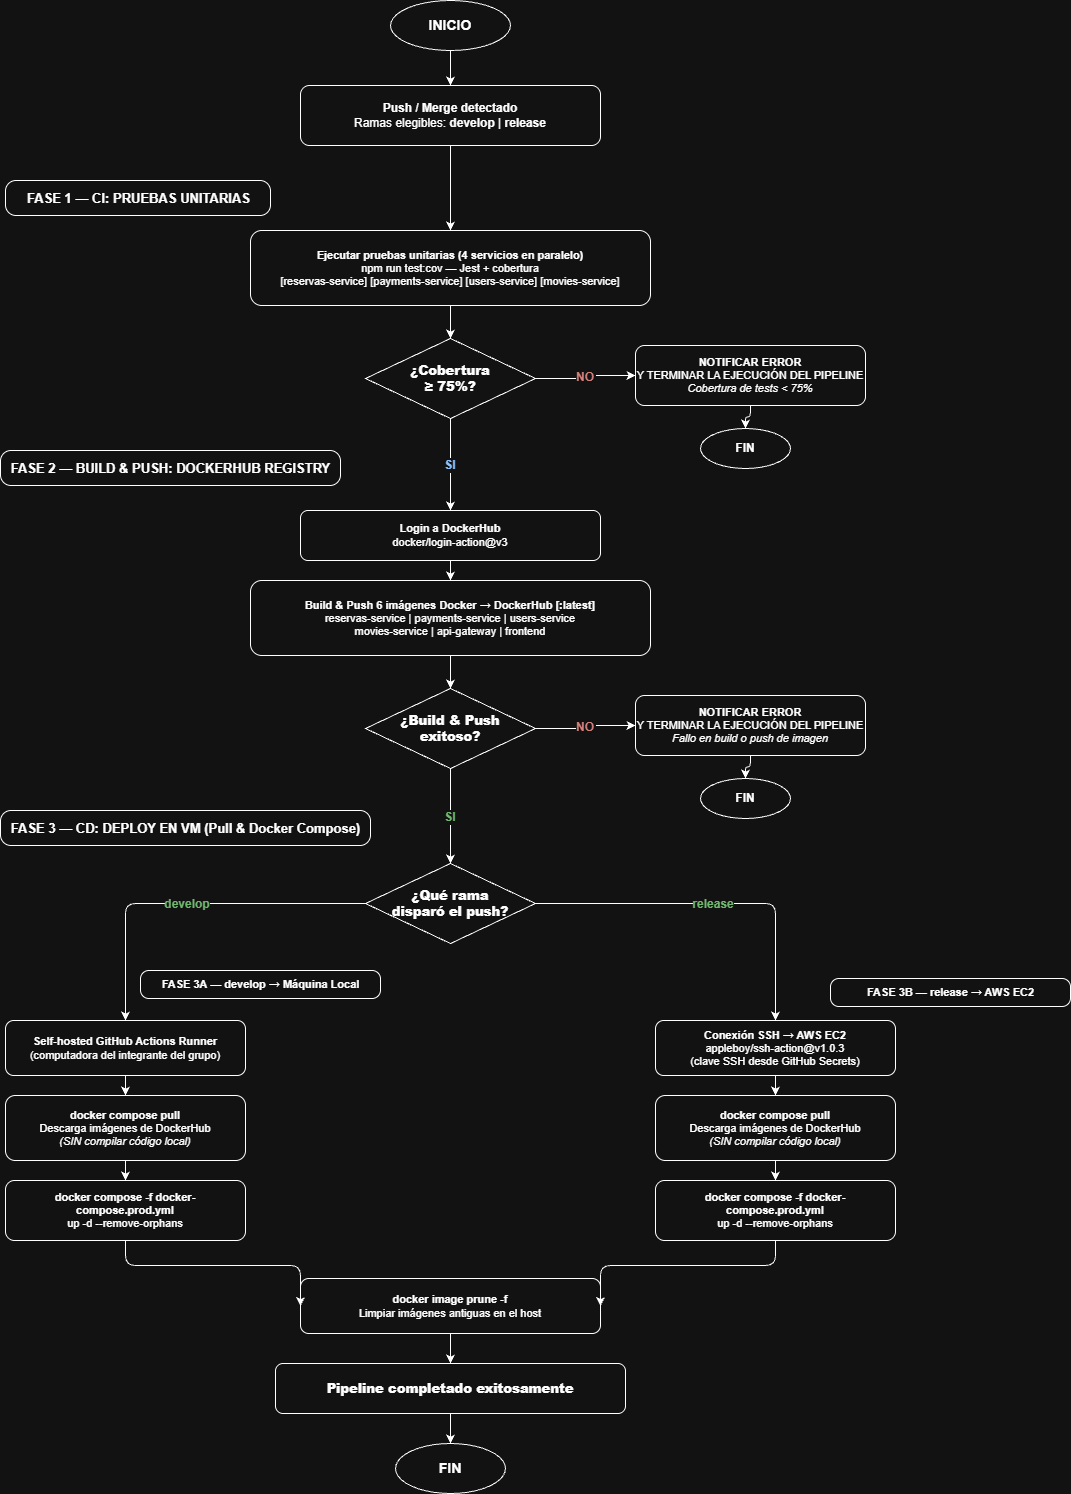

The diagram above was exported from draw.io. Its source (the exported page's mxGraphModel, read from the mxfile embedded in the PNG):
<mxGraphModel dx="2828" dy="1554" grid="1" gridSize="10" guides="1" tooltips="1" connect="1" arrows="1" fold="1" page="1" pageScale="1" pageWidth="1169" pageHeight="827" math="0" shadow="0">
  <root>
    <mxCell id="0" />
    <mxCell id="1" parent="0" />
    <mxCell id="K7lerUzwkaZtZDBhSGRK-34" parent="1" style="ellipse;whiteSpace=wrap;html=1;fontSize=14;fontStyle=1;fillColor=none;" value="INICIO" vertex="1">
      <mxGeometry height="50" width="120" x="410" y="30" as="geometry" />
    </mxCell>
    <mxCell id="K7lerUzwkaZtZDBhSGRK-35" parent="1" style="rounded=1;whiteSpace=wrap;html=1;fontSize=12;fillColor=none;" value="&lt;b&gt;Push / Merge detectado&lt;/b&gt;&lt;br&gt;Ramas elegibles: &lt;b&gt;develop&lt;/b&gt; | &lt;b&gt;release&lt;/b&gt;" vertex="1">
      <mxGeometry height="60" width="300" x="320" y="115" as="geometry" />
    </mxCell>
    <mxCell id="K7lerUzwkaZtZDBhSGRK-36" parent="1" style="rounded=1;arcSize=30;fontStyle=1;fontSize=13;html=1;align=center;fillColor=none;" value="FASE 1 — CI: PRUEBAS UNITARIAS" vertex="1">
      <mxGeometry height="35" width="265" x="25" y="210" as="geometry" />
    </mxCell>
    <mxCell id="K7lerUzwkaZtZDBhSGRK-37" parent="1" style="rounded=1;whiteSpace=wrap;html=1;fontSize=11;fillColor=none;" value="&lt;b&gt;Ejecutar pruebas unitarias (4 servicios en paralelo)&lt;/b&gt;&lt;br&gt;npm run test:cov — Jest + cobertura&lt;br&gt;[reservas-service]  [payments-service]  [users-service]  [movies-service]" vertex="1">
      <mxGeometry height="75" width="400" x="270" y="260" as="geometry" />
    </mxCell>
    <mxCell id="K7lerUzwkaZtZDBhSGRK-38" parent="1" style="rhombus;whiteSpace=wrap;html=1;fontSize=13;fontStyle=1;fillColor=none;" value="&lt;b&gt;¿Cobertura&lt;br&gt;≥ 75%?&lt;/b&gt;" vertex="1">
      <mxGeometry height="80" width="170" x="385" y="368" as="geometry" />
    </mxCell>
    <mxCell id="K7lerUzwkaZtZDBhSGRK-39" parent="1" style="rounded=1;whiteSpace=wrap;html=1;fontSize=11;fillColor=none;" value="&lt;b&gt;NOTIFICAR ERROR&lt;/b&gt;&lt;br&gt;Y TERMINAR LA EJECUCIÓN DEL PIPELINE&lt;br&gt;&lt;i&gt;Cobertura de tests &amp;lt; 75%&lt;/i&gt;" vertex="1">
      <mxGeometry height="60" width="230" x="655" y="375" as="geometry" />
    </mxCell>
    <mxCell id="K7lerUzwkaZtZDBhSGRK-40" parent="1" style="ellipse;whiteSpace=wrap;html=1;fontSize=12;fontStyle=1;fillColor=none;" value="FIN" vertex="1">
      <mxGeometry height="40" width="90" x="720" y="458" as="geometry" />
    </mxCell>
    <mxCell id="K7lerUzwkaZtZDBhSGRK-41" parent="1" style="rounded=1;arcSize=30;fontStyle=1;fontSize=13;html=1;align=center;fillColor=none;" value="FASE 2 — BUILD &amp; PUSH: DOCKERHUB REGISTRY" vertex="1">
      <mxGeometry height="35" width="340" x="20" y="480" as="geometry" />
    </mxCell>
    <mxCell id="K7lerUzwkaZtZDBhSGRK-42" parent="1" style="rounded=1;whiteSpace=wrap;html=1;fontSize=11;fillColor=none;" value="&lt;b&gt;Login a DockerHub&lt;/b&gt;&lt;br&gt;docker/login-action@v3" vertex="1">
      <mxGeometry height="50" width="300" x="320" y="540" as="geometry" />
    </mxCell>
    <mxCell id="K7lerUzwkaZtZDBhSGRK-43" parent="1" style="rounded=1;whiteSpace=wrap;html=1;fontSize=11;fillColor=none;" value="&lt;b&gt;Build &amp; Push 6 imágenes Docker → DockerHub [:latest]&lt;/b&gt;&lt;br&gt;reservas-service  |  payments-service  |  users-service&lt;br&gt;movies-service  |  api-gateway  |  frontend" vertex="1">
      <mxGeometry height="75" width="400" x="270" y="610" as="geometry" />
    </mxCell>
    <mxCell id="K7lerUzwkaZtZDBhSGRK-44" parent="1" style="rhombus;whiteSpace=wrap;html=1;fontSize=13;fontStyle=1;fillColor=none;" value="&lt;b&gt;¿Build &amp; Push&lt;br&gt;exitoso?&lt;/b&gt;" vertex="1">
      <mxGeometry height="80" width="170" x="385" y="718" as="geometry" />
    </mxCell>
    <mxCell id="K7lerUzwkaZtZDBhSGRK-45" parent="1" style="rounded=1;whiteSpace=wrap;html=1;fontSize=11;fillColor=none;" value="&lt;b&gt;NOTIFICAR ERROR&lt;/b&gt;&lt;br&gt;Y TERMINAR LA EJECUCIÓN DEL PIPELINE&lt;br&gt;&lt;i&gt;Fallo en build o push de imagen&lt;/i&gt;" vertex="1">
      <mxGeometry height="60" width="230" x="655" y="725" as="geometry" />
    </mxCell>
    <mxCell id="K7lerUzwkaZtZDBhSGRK-46" parent="1" style="ellipse;whiteSpace=wrap;html=1;fontSize=12;fontStyle=1;fillColor=none;" value="FIN" vertex="1">
      <mxGeometry height="40" width="90" x="720" y="808" as="geometry" />
    </mxCell>
    <mxCell id="K7lerUzwkaZtZDBhSGRK-47" parent="1" style="rounded=1;arcSize=30;fontStyle=1;fontSize=13;html=1;align=center;fillColor=none;" value="FASE 3 — CD: DEPLOY EN VM (Pull &amp; Docker Compose)" vertex="1">
      <mxGeometry height="35" width="370" x="20" y="840" as="geometry" />
    </mxCell>
    <mxCell id="K7lerUzwkaZtZDBhSGRK-48" parent="1" style="rhombus;whiteSpace=wrap;html=1;fontSize=13;fontStyle=1;fillColor=none;" value="&lt;b&gt;¿Qué rama&lt;br&gt;disparó el push?&lt;/b&gt;" vertex="1">
      <mxGeometry height="80" width="170" x="385" y="893" as="geometry" />
    </mxCell>
    <mxCell id="K7lerUzwkaZtZDBhSGRK-49" parent="1" style="rounded=1;arcSize=30;fontStyle=1;fontSize=11;html=1;align=center;fillColor=none;" value="FASE 3A — develop → Máquina Local" vertex="1">
      <mxGeometry height="28" width="240" x="160" y="1000" as="geometry" />
    </mxCell>
    <mxCell id="K7lerUzwkaZtZDBhSGRK-50" parent="1" style="rounded=1;whiteSpace=wrap;html=1;fontSize=11;fillColor=none;" value="&lt;b&gt;Self-hosted GitHub Actions Runner&lt;/b&gt;&lt;br&gt;(computadora del integrante del grupo)" vertex="1">
      <mxGeometry height="55" width="240" x="25" y="1050" as="geometry" />
    </mxCell>
    <mxCell id="K7lerUzwkaZtZDBhSGRK-51" parent="1" style="rounded=1;whiteSpace=wrap;html=1;fontSize=11;fillColor=none;" value="&lt;b&gt;docker compose pull&lt;/b&gt;&lt;br&gt;Descarga imágenes de DockerHub&lt;br&gt;&lt;i&gt;(SIN compilar código local)&lt;/i&gt;" vertex="1">
      <mxGeometry height="65" width="240" x="25" y="1125" as="geometry" />
    </mxCell>
    <mxCell id="K7lerUzwkaZtZDBhSGRK-52" parent="1" style="rounded=1;whiteSpace=wrap;html=1;fontSize=11;fillColor=none;" value="&lt;b&gt;docker compose -f docker-compose.prod.yml&lt;/b&gt;&lt;br&gt;up -d --remove-orphans" vertex="1">
      <mxGeometry height="60" width="240" x="25" y="1210" as="geometry" />
    </mxCell>
    <mxCell id="K7lerUzwkaZtZDBhSGRK-53" parent="1" style="rounded=1;arcSize=30;fontStyle=1;fontSize=11;html=1;align=center;fillColor=none;" value="FASE 3B — release → AWS EC2" vertex="1">
      <mxGeometry height="28" width="240" x="850" y="1008" as="geometry" />
    </mxCell>
    <mxCell id="K7lerUzwkaZtZDBhSGRK-54" parent="1" style="rounded=1;whiteSpace=wrap;html=1;fontSize=11;fillColor=none;" value="&lt;b&gt;Conexión SSH → AWS EC2&lt;/b&gt;&lt;br&gt;appleboy/ssh-action@v1.0.3&lt;br&gt;(clave SSH desde GitHub Secrets)" vertex="1">
      <mxGeometry height="55" width="240" x="675" y="1050" as="geometry" />
    </mxCell>
    <mxCell id="K7lerUzwkaZtZDBhSGRK-55" parent="1" style="rounded=1;whiteSpace=wrap;html=1;fontSize=11;fillColor=none;" value="&lt;b&gt;docker compose pull&lt;/b&gt;&lt;br&gt;Descarga imágenes de DockerHub&lt;br&gt;&lt;i&gt;(SIN compilar código local)&lt;/i&gt;" vertex="1">
      <mxGeometry height="65" width="240" x="675" y="1125" as="geometry" />
    </mxCell>
    <mxCell id="K7lerUzwkaZtZDBhSGRK-56" parent="1" style="rounded=1;whiteSpace=wrap;html=1;fontSize=11;fillColor=none;" value="&lt;b&gt;docker compose -f docker-compose.prod.yml&lt;/b&gt;&lt;br&gt;up -d --remove-orphans" vertex="1">
      <mxGeometry height="60" width="240" x="675" y="1210" as="geometry" />
    </mxCell>
    <mxCell id="K7lerUzwkaZtZDBhSGRK-57" parent="1" style="rounded=1;whiteSpace=wrap;html=1;fontSize=11;fillColor=none;" value="&lt;b&gt;docker image prune -f&lt;/b&gt;&lt;br&gt;Limpiar imágenes antiguas en el host" vertex="1">
      <mxGeometry height="55" width="300" x="320" y="1308" as="geometry" />
    </mxCell>
    <mxCell id="K7lerUzwkaZtZDBhSGRK-58" parent="1" style="rounded=1;whiteSpace=wrap;html=1;fontSize=13;fontStyle=1;fillColor=none;" value="&lt;b&gt;Pipeline completado exitosamente&lt;/b&gt;" vertex="1">
      <mxGeometry height="50" width="350" x="295" y="1393" as="geometry" />
    </mxCell>
    <mxCell id="K7lerUzwkaZtZDBhSGRK-59" parent="1" style="ellipse;whiteSpace=wrap;html=1;fontSize=14;fontStyle=1;fillColor=none;" value="FIN" vertex="1">
      <mxGeometry height="50" width="110" x="415" y="1473" as="geometry" />
    </mxCell>
    <mxCell id="K7lerUzwkaZtZDBhSGRK-60" edge="1" parent="1" source="K7lerUzwkaZtZDBhSGRK-34" style="edgeStyle=orthogonalEdgeStyle;fillColor=none;" target="K7lerUzwkaZtZDBhSGRK-35">
      <mxGeometry relative="1" as="geometry" />
    </mxCell>
    <mxCell id="K7lerUzwkaZtZDBhSGRK-61" edge="1" parent="1" source="K7lerUzwkaZtZDBhSGRK-35" style="edgeStyle=orthogonalEdgeStyle;fillColor=none;" target="K7lerUzwkaZtZDBhSGRK-37">
      <mxGeometry relative="1" as="geometry" />
    </mxCell>
    <mxCell id="K7lerUzwkaZtZDBhSGRK-62" edge="1" parent="1" source="K7lerUzwkaZtZDBhSGRK-37" style="edgeStyle=orthogonalEdgeStyle;fillColor=none;" target="K7lerUzwkaZtZDBhSGRK-38">
      <mxGeometry relative="1" as="geometry" />
    </mxCell>
    <mxCell id="K7lerUzwkaZtZDBhSGRK-63" edge="1" parent="1" source="K7lerUzwkaZtZDBhSGRK-38" style="edgeStyle=orthogonalEdgeStyle;fontStyle=1;fontSize=12;fontColor=#00448d;exitX=0.5;exitY=1;exitDx=0;exitDy=0;fillColor=none;" target="K7lerUzwkaZtZDBhSGRK-42" value="SI">
      <mxGeometry relative="1" as="geometry" />
    </mxCell>
    <mxCell id="K7lerUzwkaZtZDBhSGRK-64" edge="1" parent="1" source="K7lerUzwkaZtZDBhSGRK-38" style="edgeStyle=orthogonalEdgeStyle;fontStyle=1;fontSize=12;fontColor=#b85450;exitX=1;exitY=0.5;exitDx=0;exitDy=0;entryX=0;entryY=0.5;entryDx=0;entryDy=0;fillColor=none;" target="K7lerUzwkaZtZDBhSGRK-39" value="NO">
      <mxGeometry relative="1" as="geometry" />
    </mxCell>
    <mxCell id="K7lerUzwkaZtZDBhSGRK-65" edge="1" parent="1" source="K7lerUzwkaZtZDBhSGRK-39" style="edgeStyle=orthogonalEdgeStyle;fillColor=none;" target="K7lerUzwkaZtZDBhSGRK-40">
      <mxGeometry relative="1" as="geometry" />
    </mxCell>
    <mxCell id="K7lerUzwkaZtZDBhSGRK-66" edge="1" parent="1" source="K7lerUzwkaZtZDBhSGRK-42" style="edgeStyle=orthogonalEdgeStyle;fillColor=none;" target="K7lerUzwkaZtZDBhSGRK-43">
      <mxGeometry relative="1" as="geometry" />
    </mxCell>
    <mxCell id="K7lerUzwkaZtZDBhSGRK-67" edge="1" parent="1" source="K7lerUzwkaZtZDBhSGRK-43" style="edgeStyle=orthogonalEdgeStyle;fillColor=none;" target="K7lerUzwkaZtZDBhSGRK-44">
      <mxGeometry relative="1" as="geometry" />
    </mxCell>
    <mxCell id="K7lerUzwkaZtZDBhSGRK-68" edge="1" parent="1" source="K7lerUzwkaZtZDBhSGRK-44" style="edgeStyle=orthogonalEdgeStyle;fontStyle=1;fontSize=12;fontColor=#1a6e1a;exitX=0.5;exitY=1;exitDx=0;exitDy=0;fillColor=none;" target="K7lerUzwkaZtZDBhSGRK-48" value="SI">
      <mxGeometry relative="1" as="geometry" />
    </mxCell>
    <mxCell id="K7lerUzwkaZtZDBhSGRK-69" edge="1" parent="1" source="K7lerUzwkaZtZDBhSGRK-44" style="edgeStyle=orthogonalEdgeStyle;fontStyle=1;fontSize=12;fontColor=#b85450;exitX=1;exitY=0.5;exitDx=0;exitDy=0;entryX=0;entryY=0.5;entryDx=0;entryDy=0;fillColor=none;" target="K7lerUzwkaZtZDBhSGRK-45" value="NO">
      <mxGeometry relative="1" as="geometry" />
    </mxCell>
    <mxCell id="K7lerUzwkaZtZDBhSGRK-70" edge="1" parent="1" source="K7lerUzwkaZtZDBhSGRK-45" style="edgeStyle=orthogonalEdgeStyle;fillColor=none;" target="K7lerUzwkaZtZDBhSGRK-46">
      <mxGeometry relative="1" as="geometry" />
    </mxCell>
    <mxCell id="K7lerUzwkaZtZDBhSGRK-71" edge="1" parent="1" source="K7lerUzwkaZtZDBhSGRK-48" style="edgeStyle=orthogonalEdgeStyle;fontStyle=1;fontSize=12;fontColor=#1a6e1a;exitX=0;exitY=0.5;exitDx=0;exitDy=0;entryX=0.5;entryY=0;entryDx=0;entryDy=0;fillColor=none;" target="K7lerUzwkaZtZDBhSGRK-50" value="develop">
      <mxGeometry relative="1" as="geometry" />
    </mxCell>
    <mxCell id="K7lerUzwkaZtZDBhSGRK-72" edge="1" parent="1" source="K7lerUzwkaZtZDBhSGRK-48" style="edgeStyle=orthogonalEdgeStyle;fontStyle=1;fontSize=12;fontColor=#1a6e1a;exitX=1;exitY=0.5;exitDx=0;exitDy=0;entryX=0.5;entryY=0;entryDx=0;entryDy=0;fillColor=none;" target="K7lerUzwkaZtZDBhSGRK-54" value="release">
      <mxGeometry relative="1" as="geometry" />
    </mxCell>
    <mxCell id="K7lerUzwkaZtZDBhSGRK-73" edge="1" parent="1" source="K7lerUzwkaZtZDBhSGRK-50" style="edgeStyle=orthogonalEdgeStyle;fillColor=none;" target="K7lerUzwkaZtZDBhSGRK-51">
      <mxGeometry relative="1" as="geometry" />
    </mxCell>
    <mxCell id="K7lerUzwkaZtZDBhSGRK-74" edge="1" parent="1" source="K7lerUzwkaZtZDBhSGRK-51" style="edgeStyle=orthogonalEdgeStyle;fillColor=none;" target="K7lerUzwkaZtZDBhSGRK-52">
      <mxGeometry relative="1" as="geometry" />
    </mxCell>
    <mxCell id="K7lerUzwkaZtZDBhSGRK-75" edge="1" parent="1" source="K7lerUzwkaZtZDBhSGRK-52" style="edgeStyle=orthogonalEdgeStyle;exitX=0.5;exitY=1;exitDx=0;exitDy=0;entryX=0;entryY=0.5;entryDx=0;entryDy=0;fillColor=none;" target="K7lerUzwkaZtZDBhSGRK-57">
      <mxGeometry relative="1" as="geometry">
        <Array as="points">
          <mxPoint x="145" y="1295" />
          <mxPoint x="320" y="1295" />
        </Array>
      </mxGeometry>
    </mxCell>
    <mxCell id="K7lerUzwkaZtZDBhSGRK-76" edge="1" parent="1" source="K7lerUzwkaZtZDBhSGRK-54" style="edgeStyle=orthogonalEdgeStyle;fillColor=none;" target="K7lerUzwkaZtZDBhSGRK-55">
      <mxGeometry relative="1" as="geometry" />
    </mxCell>
    <mxCell id="K7lerUzwkaZtZDBhSGRK-77" edge="1" parent="1" source="K7lerUzwkaZtZDBhSGRK-55" style="edgeStyle=orthogonalEdgeStyle;fillColor=none;" target="K7lerUzwkaZtZDBhSGRK-56">
      <mxGeometry relative="1" as="geometry" />
    </mxCell>
    <mxCell id="K7lerUzwkaZtZDBhSGRK-78" edge="1" parent="1" source="K7lerUzwkaZtZDBhSGRK-56" style="edgeStyle=orthogonalEdgeStyle;exitX=0.5;exitY=1;exitDx=0;exitDy=0;entryX=1;entryY=0.5;entryDx=0;entryDy=0;fillColor=none;" target="K7lerUzwkaZtZDBhSGRK-57">
      <mxGeometry relative="1" as="geometry">
        <Array as="points">
          <mxPoint x="795" y="1295" />
          <mxPoint x="620" y="1295" />
        </Array>
      </mxGeometry>
    </mxCell>
    <mxCell id="K7lerUzwkaZtZDBhSGRK-79" edge="1" parent="1" source="K7lerUzwkaZtZDBhSGRK-57" style="edgeStyle=orthogonalEdgeStyle;fillColor=none;" target="K7lerUzwkaZtZDBhSGRK-58">
      <mxGeometry relative="1" as="geometry" />
    </mxCell>
    <mxCell id="K7lerUzwkaZtZDBhSGRK-80" edge="1" parent="1" source="K7lerUzwkaZtZDBhSGRK-58" style="edgeStyle=orthogonalEdgeStyle;fillColor=none;" target="K7lerUzwkaZtZDBhSGRK-59">
      <mxGeometry relative="1" as="geometry" />
    </mxCell>
  </root>
</mxGraphModel>